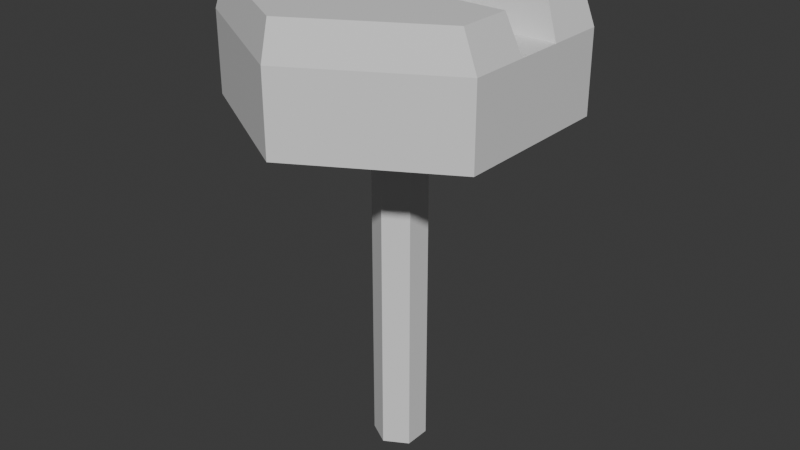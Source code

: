 # Source: Dial.blend  (saved by Blender 4.2.66; exported with 4.5.12 LTS)
import bpy
from mathutils import Matrix  # noqa: F401  (used for matrix-valued properties, if any)

bpy.ops.wm.read_factory_settings(use_empty=True)
scene = bpy.context.scene
scene.name = 'Scene'

# ---- collections
col_collection = bpy.data.collections.new('Collection'); scene.collection.children.link(col_collection)

# ---- materials (node trees are filled in below, after node groups)
mat_metal = bpy.data.materials.new('Metal')
mat_rubber = bpy.data.materials.new('Rubber')

# ---- material node trees
mat_metal.use_nodes = True; mat_metal.node_tree.nodes.clear()
_N = mat_metal.node_tree.nodes; _L = mat_metal.node_tree.links
n0 = _N.new('ShaderNodeBsdfPrincipled'); n0.name = 'Principled BSDF'; n0.location = (10, 300)
n1 = _N.new('ShaderNodeOutputMaterial'); n1.name = 'Material Output'; n1.location = (300, 300)
_L.new(n0.outputs[0], n1.inputs[0])
n1.is_active_output = True
mat_rubber.use_nodes = True; mat_rubber.node_tree.nodes.clear()
_N = mat_rubber.node_tree.nodes; _L = mat_rubber.node_tree.links
n0 = _N.new('ShaderNodeBsdfPrincipled'); n0.name = 'Principled BSDF'; n0.location = (10, 300)
n1 = _N.new('ShaderNodeOutputMaterial'); n1.name = 'Material Output'; n1.location = (300, 300)
_L.new(n0.outputs[0], n1.inputs[0])
n1.is_active_output = True

# ---- world
world_world = bpy.data.worlds.new('World'); scene.world = world_world
world_world.use_nodes = True; world_world.node_tree.nodes.clear()
_N = world_world.node_tree.nodes; _L = world_world.node_tree.links
n0 = _N.new('ShaderNodeOutputWorld'); n0.name = 'World Output'; n0.location = (300, 300)
n1 = _N.new('ShaderNodeBackground'); n1.name = 'Background'; n1.location = (10, 300)
n1.inputs[0].default_value = (0.05088, 0.05088, 0.05088, 1.0)
_L.new(n1.outputs[0], n0.inputs[0])
n0.is_active_output = True
world_world.color = (0.05088, 0.05088, 0.05088)
world_world.sun_shadow_jitter_overblur = 0.0

# ---- meshes
me_circle = bpy.data.meshes.new('Circle')
me_circle.from_pydata([(0.0, 0.5998, 0.0), (-0.5196, 0.2998, 0.0), (-0.5196, -0.3002, 0.0), (0.0, -0.6002, 0.0), (0.5196, -0.3002, 0.0), (0.5196, 0.2998, 0.0), (0.0, 0.6, 8.0), (-0.5196, 0.3, 8.0), (-0.5196, -0.3, 8.0), (0.0, -0.6, 8.0), (0.5196, -0.3, 8.0), (0.5196, 0.3, 8.0)], [], [(2, 8, 7, 1), (5, 11, 10, 4), (3, 9, 8, 2), (1, 7, 6, 0), (0, 6, 11, 5), (4, 10, 9, 3)])
_uv = me_circle.uv_layers.new(name='UVMap')
_uv.uv.foreach_set('vector', [0.4288, 0.5636, 0.4288, 0.396, 0.4078, 0.396, 0.4078, 0.5636, 0.4707, 0.5636, 0.4707, 0.396, 0.4498, 0.396, 0.4498, 0.5636, 0.4393, 0.5636, 0.4393, 0.396, 0.4288, 0.396, 0.4288, 0.5636, 0.4078, 0.5636, 0.4078, 0.396, 0.3974, 0.396, 0.3974, 0.5636, 0.4812, 0.5636, 0.4812, 0.396, 0.4707, 0.396, 0.4707, 0.5636, 0.4498, 0.5636, 0.4498, 0.396, 0.4393, 0.396, 0.4393, 0.5636])
me_circle.materials.append(mat_metal)
me_circle.update()
me_circle_001 = bpy.data.meshes.new('Circle.001')
me_circle_001.from_pydata([(0.0, 0.6005, 9.537e-07), (-0.5196, 0.3005, 9.537e-07), (-0.5196, -0.2995, 9.537e-07), (0.0, -0.5995, 9.537e-07), (0.5196, -0.2995, 9.537e-07), (0.5196, 0.3005, 9.537e-07), (0.0, 2.063, 9.537e-07), (-1.786, 1.032, 9.537e-07), (-1.786, -1.031, 9.537e-07), (0.0, -2.062, 9.537e-07), (1.786, -1.031, 9.537e-07), (1.786, 1.032, 9.537e-07), (0.0, 2.063, 0.9998), (-1.786, 1.032, 0.9998), (-1.786, -1.031, 0.9998), (0.0, -2.062, 0.9998), (1.786, -1.031, 0.9998), (1.786, 1.032, 0.9998), (-0.5196, 0.1805, 9.537e-07), (0.5196, 0.1805, 9.537e-07), (-1.786, 0.3007, 9.537e-07), (1.786, 0.3007, 9.537e-07), (-1.786, 0.3007, 0.9998), (1.786, 0.3007, 0.9998), (0.5196, -0.1819, 9.537e-07), (1.786, -0.2974, 9.537e-07), (1.786, -0.2974, 0.9998), (-0.5196, -0.1819, 9.537e-07), (-1.786, -0.2974, 9.537e-07), (-1.786, -0.2974, 0.9998), (-1.608, 1.023, 1.456), (0.0, 1.952, 1.456), (-1.608, 0.3652, 1.456), (0.0, -1.95, 1.456), (-1.608, -1.022, 1.456), (1.608, -1.022, 1.456), (1.608, -0.362, 1.456), (1.608, 1.023, 1.456), (1.608, 0.3652, 1.456), (-1.608, -0.362, 1.456)], [], [(24, 25, 10, 4), (3, 9, 8, 2), (1, 7, 6, 0), (0, 6, 11, 5), (4, 10, 9, 3), (18, 20, 7, 1), (6, 12, 17, 11), (10, 16, 15, 9), (20, 22, 13, 7), (25, 26, 16, 10), (9, 15, 14, 8), (7, 13, 12, 6), (15, 33, 34, 14), (12, 31, 37, 17), (22, 32, 30, 13), (29, 26, 23, 22), (11, 17, 23, 21), (28, 29, 22, 20), (27, 28, 20, 18), (5, 11, 21, 19), (2, 8, 28, 27), (8, 14, 29, 28), (26, 36, 35, 16), (21, 23, 26, 25), (19, 21, 25, 24), (31, 30, 37), (33, 35, 34), (32, 38, 37, 30), (34, 35, 36, 39), (17, 37, 38, 23), (29, 39, 36, 26), (14, 34, 39, 29), (16, 35, 33, 15), (23, 38, 32, 22), (13, 30, 31, 12), (1, 0, 5, 19, 24, 4, 3, 2, 27, 18)])
_uv = me_circle_001.uv_layers.new(name='UVMap')
_uv.uv.foreach_set('vector', [0.5089, 0.3215, 0.5451, 0.3852, 0.5957, 0.356, 0.5224, 0.3137, 0.5224, 0.2341, 0.5957, 0.1918, 0.4535, 0.1097, 0.4535, 0.1943, 0.3845, 0.2341, 0.3113, 0.1918, 0.3113, 0.356, 0.3845, 0.3137, 0.3845, 0.3137, 0.3113, 0.356, 0.4535, 0.4381, 0.4535, 0.3535, 0.5224, 0.3137, 0.5957, 0.356, 0.5957, 0.1918, 0.5224, 0.2341, 0.3983, 0.2262, 0.3617, 0.1627, 0.3113, 0.1918, 0.3845, 0.2341, 0.5619, 0.5804, 0.4829, 0.5804, 0.4727, 0.7226, 0.5516, 0.7226, 0.4263, 0.4381, 0.3473, 0.4381, 0.3576, 0.5804, 0.4366, 0.5804, 0.6786, 0.8001, 0.5999, 0.8001, 0.5999, 0.8583, 0.6786, 0.8583, 0.428, 0.8284, 0.3492, 0.8284, 0.3492, 0.8868, 0.428, 0.8868, 0.4366, 0.5804, 0.3576, 0.5804, 0.3473, 0.7226, 0.4263, 0.7226, 0.5516, 0.4381, 0.4727, 0.4381, 0.4829, 0.5804, 0.5619, 0.5804, 0.3576, 0.5804, 0.3205, 0.5804, 0.3113, 0.7084, 0.3473, 0.7226, 0.4829, 0.5804, 0.4458, 0.5804, 0.4366, 0.7084, 0.4727, 0.7226, 0.5999, 0.8001, 0.5619, 0.8053, 0.5619, 0.8577, 0.5999, 0.8583, 0.6883, 0.4381, 0.6883, 0.7226, 0.7359, 0.7226, 0.7359, 0.4381, 0.428, 0.7226, 0.3492, 0.7226, 0.3492, 0.7808, 0.428, 0.7808, 0.6786, 0.7525, 0.5999, 0.7525, 0.5999, 0.8001, 0.6786, 0.8001, 0.4399, 0.2021, 0.4029, 0.1389, 0.3617, 0.1627, 0.3983, 0.2262, 0.4535, 0.3535, 0.4535, 0.4381, 0.5039, 0.409, 0.4673, 0.3456, 0.4535, 0.1943, 0.4535, 0.1097, 0.4029, 0.1389, 0.4399, 0.2021, 0.6786, 0.6941, 0.5999, 0.6941, 0.5999, 0.7525, 0.6786, 0.7525, 0.3492, 0.8284, 0.3113, 0.8336, 0.3113, 0.8861, 0.3492, 0.8868, 0.428, 0.7808, 0.3492, 0.7808, 0.3492, 0.8284, 0.428, 0.8284, 0.4673, 0.3456, 0.5039, 0.409, 0.5451, 0.3852, 0.5089, 0.3215, 0.722, 0.2377, 0.6481, 0.1097, 0.6481, 0.3657, 0.6883, 0.5661, 0.6144, 0.4381, 0.6144, 0.6941, 0.5957, 0.1097, 0.5957, 0.3657, 0.6481, 0.3657, 0.6481, 0.1097, 0.6144, 0.6941, 0.6144, 0.4381, 0.5619, 0.4381, 0.5619, 0.6941, 0.3492, 0.7226, 0.3113, 0.7233, 0.3113, 0.7757, 0.3492, 0.7808, 0.7586, 0.1097, 0.722, 0.1239, 0.722, 0.3799, 0.7586, 0.3941, 0.5999, 0.6941, 0.5619, 0.6948, 0.5619, 0.7474, 0.5999, 0.7525, 0.3473, 0.4381, 0.3113, 0.4524, 0.3205, 0.5804, 0.3576, 0.5804, 0.7726, 0.4381, 0.7359, 0.4524, 0.7359, 0.7084, 0.7726, 0.7226, 0.4727, 0.4381, 0.4366, 0.4524, 0.4458, 0.5804, 0.4829, 0.5804, 0.3845, 0.2341, 0.3845, 0.3137, 0.4535, 0.3535, 0.4673, 0.3456, 0.5089, 0.3215, 0.5224, 0.3137, 0.5224, 0.2341, 0.4535, 0.1943, 0.4399, 0.2021, 0.3983, 0.2262])
me_circle_001.materials.append(mat_rubber)
me_circle_001.update()

# ---- objects
ob_circle = bpy.data.objects.new('Circle', me_circle)
ob_circle_001 = bpy.data.objects.new('Circle.001', me_circle_001)

# ---- transforms, parenting, visibility, modifiers, constraints
ob_circle.location = (0.0, 0.0, 0.0)
ob_circle_001.location = (0.0, -0.0006638, 8.0)
ob_circle_001.scale = (1.788, 1.788, 1.788)

# ---- collection membership
col_collection.objects.link(ob_circle)
col_collection.objects.link(ob_circle_001)

# ---- scene / render settings (as saved in the file)
scene.frame_start = 1; scene.frame_end = 250; scene.frame_set(1)
scene.render.engine = 'BLENDER_EEVEE_NEXT'
bpy.context.view_layer.update()

# ---- added for rendering (the .blend has no active camera and no usable light): camera, sun
cam_auto = bpy.data.cameras.new('AutoCamera')
cam_auto.lens = 50.0
cam_auto.sensor_width = 36.0
cam_auto.clip_end = 1000.0
ob_auto_camera = bpy.data.objects.new('AutoCamera', cam_auto)
scene.collection.objects.link(ob_auto_camera)
ob_auto_camera.location = (13.3311, -15.9968, 15.9662)
ob_auto_camera.rotation_euler = (1.09748, -7.21219e-08, 0.694738)
scene.camera = ob_auto_camera
light_auto_sun = bpy.data.lights.new('AutoSun', 'SUN')
light_auto_sun.energy = 3.0
light_auto_sun.angle = 0.0523599
ob_auto_sun = bpy.data.objects.new('AutoSun', light_auto_sun)
scene.collection.objects.link(ob_auto_sun)
ob_auto_sun.rotation_euler = (0.872665, 0.174533, 0.523599)
bpy.context.view_layer.update()
